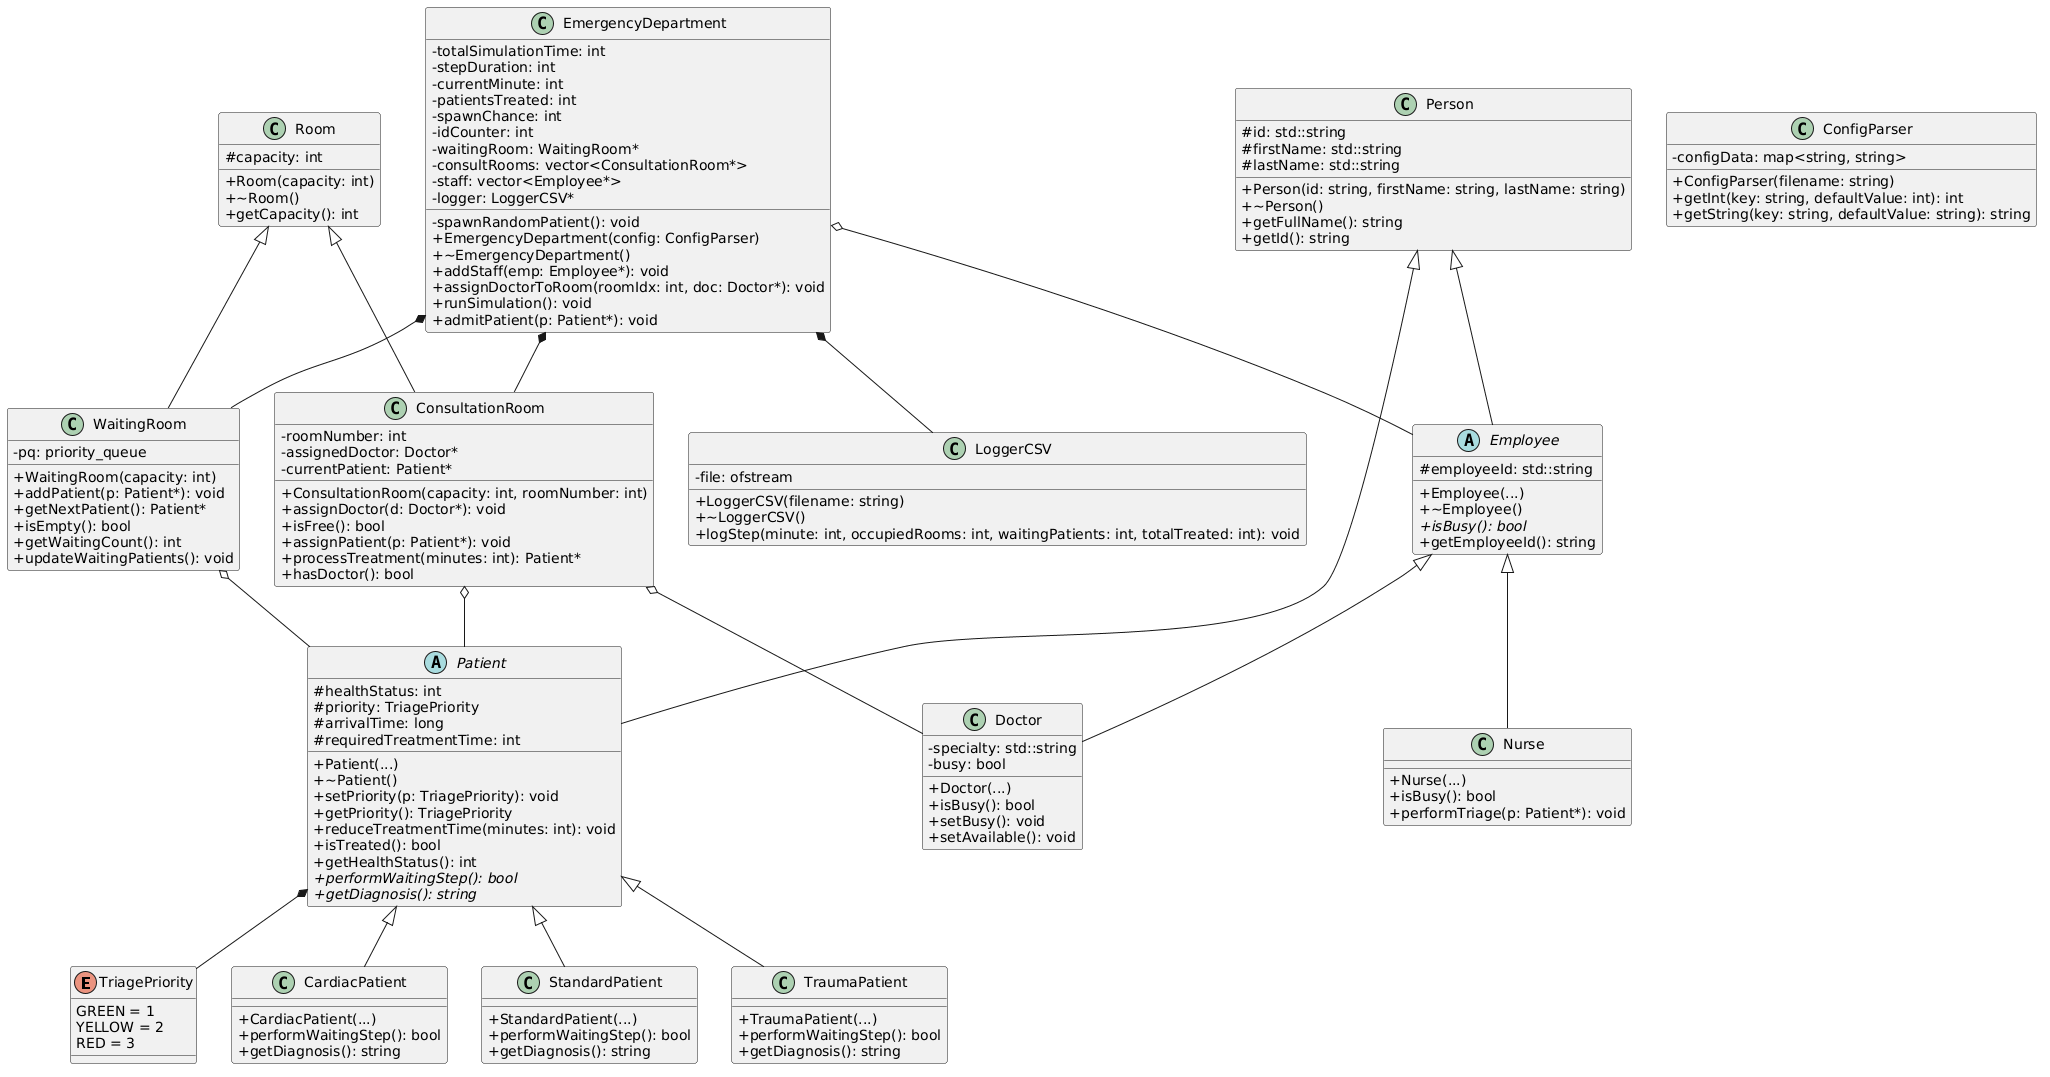

The diagram above was rendered by PlantUML. Its source (embedded in the PNG):
@startuml
skinparam classAttributeIconSize 0

enum TriagePriority {
  GREEN = 1
  YELLOW = 2
  RED = 3
}

class Person {
  # id: std::string
  # firstName: std::string
  # lastName: std::string
  + Person(id: string, firstName: string, lastName: string)
  + ~Person()
  + getFullName(): string
  + getId(): string
}

abstract class Patient {
  # healthStatus: int
  # priority: TriagePriority
  # arrivalTime: long
  # requiredTreatmentTime: int
  + Patient(...)
  + ~Patient()
  + setPriority(p: TriagePriority): void
  + getPriority(): TriagePriority
  + reduceTreatmentTime(minutes: int): void
  + isTreated(): bool
  + getHealthStatus(): int
  + {abstract} performWaitingStep(): bool
  + {abstract} getDiagnosis(): string
}

class CardiacPatient {
  + CardiacPatient(...)
  + performWaitingStep(): bool
  + getDiagnosis(): string
}

class StandardPatient {
  + StandardPatient(...)
  + performWaitingStep(): bool
  + getDiagnosis(): string
}

class TraumaPatient {
  + TraumaPatient(...)
  + performWaitingStep(): bool
  + getDiagnosis(): string
}

abstract class Employee {
  # employeeId: std::string
  + Employee(...)
  + ~Employee()
  + {abstract} isBusy(): bool
  + getEmployeeId(): string
}

class Doctor {
  - specialty: std::string
  - busy: bool
  + Doctor(...)
  + isBusy(): bool
  + setBusy(): void
  + setAvailable(): void
}

class Nurse {
  + Nurse(...)
  + isBusy(): bool
  + performTriage(p: Patient*): void
}

class Room {
  # capacity: int
  + Room(capacity: int)
  + ~Room()
  + getCapacity(): int
}

class ConsultationRoom {
  - roomNumber: int
  - assignedDoctor: Doctor*
  - currentPatient: Patient*
  + ConsultationRoom(capacity: int, roomNumber: int)
  + assignDoctor(d: Doctor*): void
  + isFree(): bool
  + assignPatient(p: Patient*): void
  + processTreatment(minutes: int): Patient*
  + hasDoctor(): bool
}

class WaitingRoom {
  - pq: priority_queue
  + WaitingRoom(capacity: int)
  + addPatient(p: Patient*): void
  + getNextPatient(): Patient*
  + isEmpty(): bool
  + getWaitingCount(): int
  + updateWaitingPatients(): void
}

class EmergencyDepartment {
  - totalSimulationTime: int
  - stepDuration: int
  - currentMinute: int
  - patientsTreated: int
  - spawnChance: int
  - idCounter: int
  - waitingRoom: WaitingRoom*
  - consultRooms: vector<ConsultationRoom*>
  - staff: vector<Employee*>
  - logger: LoggerCSV*
  - spawnRandomPatient(): void
  + EmergencyDepartment(config: ConfigParser)
  + ~EmergencyDepartment()
  + addStaff(emp: Employee*): void
  + assignDoctorToRoom(roomIdx: int, doc: Doctor*): void
  + runSimulation(): void
  + admitPatient(p: Patient*): void
}

class ConfigParser {
  - configData: map<string, string>
  + ConfigParser(filename: string)
  + getInt(key: string, defaultValue: int): int
  + getString(key: string, defaultValue: string): string
}

class LoggerCSV {
  - file: ofstream
  + LoggerCSV(filename: string)
  + ~LoggerCSV()
  + logStep(minute: int, occupiedRooms: int, waitingPatients: int, totalTreated: int): void
}

Person <|-- Patient
Person <|-- Employee

Patient <|-- CardiacPatient
Patient <|-- StandardPatient
Patient <|-- TraumaPatient

Employee <|-- Doctor
Employee <|-- Nurse

Room <|-- ConsultationRoom
Room <|-- WaitingRoom

EmergencyDepartment *-- WaitingRoom
EmergencyDepartment *-- ConsultationRoom
EmergencyDepartment *-- LoggerCSV
EmergencyDepartment o-- Employee

ConsultationRoom o-- Doctor
ConsultationRoom o-- Patient

WaitingRoom o-- Patient

Patient *-- TriagePriority
@enduml